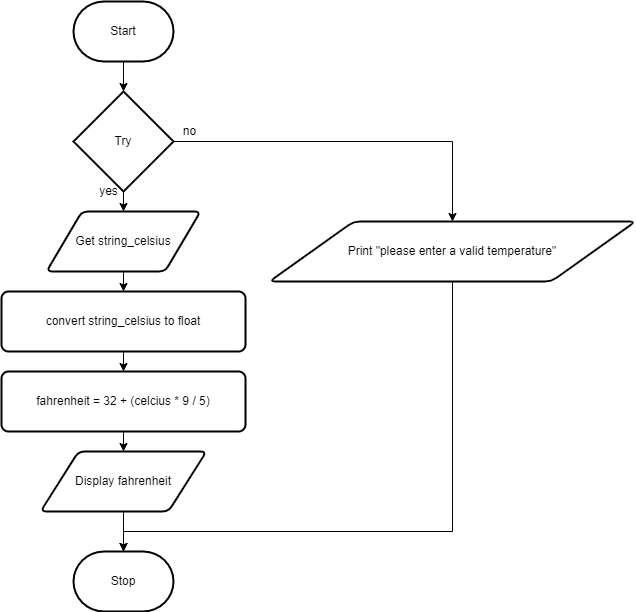

The diagram above was exported from draw.io. Its source (the exported page's mxGraphModel, read from the mxfile embedded in the PNG):
<mxGraphModel dx="1074" dy="717" grid="1" gridSize="10" guides="1" tooltips="1" connect="1" arrows="1" fold="1" page="1" pageScale="1" pageWidth="827" pageHeight="1169" math="0" shadow="0">
  <root>
    <mxCell id="7Z-LrOooxTyzb09muiCP-0" />
    <mxCell id="7Z-LrOooxTyzb09muiCP-1" parent="7Z-LrOooxTyzb09muiCP-0" />
    <mxCell id="1" value="" style="edgeStyle=none;html=1;" parent="7Z-LrOooxTyzb09muiCP-1" source="7Z-LrOooxTyzb09muiCP-2" target="0" edge="1">
      <mxGeometry relative="1" as="geometry" />
    </mxCell>
    <mxCell id="7Z-LrOooxTyzb09muiCP-2" value="Start" style="strokeWidth=2;html=1;shape=mxgraph.flowchart.terminator;whiteSpace=wrap;" parent="7Z-LrOooxTyzb09muiCP-1" vertex="1">
      <mxGeometry x="364" y="80" width="100" height="60" as="geometry" />
    </mxCell>
    <mxCell id="7Z-LrOooxTyzb09muiCP-8" value="" style="edgeStyle=none;html=1;" parent="7Z-LrOooxTyzb09muiCP-1" source="7Z-LrOooxTyzb09muiCP-3" target="7Z-LrOooxTyzb09muiCP-4" edge="1">
      <mxGeometry relative="1" as="geometry" />
    </mxCell>
    <mxCell id="7Z-LrOooxTyzb09muiCP-3" value="Get string_celsius" style="shape=parallelogram;html=1;strokeWidth=2;perimeter=parallelogramPerimeter;whiteSpace=wrap;rounded=1;arcSize=12;size=0.23;" parent="7Z-LrOooxTyzb09muiCP-1" vertex="1">
      <mxGeometry x="337" y="290" width="154" height="60" as="geometry" />
    </mxCell>
    <mxCell id="12" style="edgeStyle=none;html=1;entryX=0.5;entryY=0;entryDx=0;entryDy=0;" edge="1" parent="7Z-LrOooxTyzb09muiCP-1" source="7Z-LrOooxTyzb09muiCP-4" target="9">
      <mxGeometry relative="1" as="geometry" />
    </mxCell>
    <mxCell id="7Z-LrOooxTyzb09muiCP-4" value="convert string_celsius to float" style="rounded=1;whiteSpace=wrap;html=1;absoluteArcSize=1;arcSize=14;strokeWidth=2;" parent="7Z-LrOooxTyzb09muiCP-1" vertex="1">
      <mxGeometry x="292" y="370" width="244" height="60" as="geometry" />
    </mxCell>
    <mxCell id="6" style="edgeStyle=orthogonalEdgeStyle;rounded=0;html=1;entryX=0.5;entryY=0;entryDx=0;entryDy=0;entryPerimeter=0;" parent="7Z-LrOooxTyzb09muiCP-1" source="7Z-LrOooxTyzb09muiCP-5" target="7Z-LrOooxTyzb09muiCP-6" edge="1">
      <mxGeometry relative="1" as="geometry" />
    </mxCell>
    <mxCell id="7Z-LrOooxTyzb09muiCP-6" value="Stop" style="strokeWidth=2;html=1;shape=mxgraph.flowchart.terminator;whiteSpace=wrap;" parent="7Z-LrOooxTyzb09muiCP-1" vertex="1">
      <mxGeometry x="364" y="630" width="100" height="60" as="geometry" />
    </mxCell>
    <mxCell id="2" value="" style="edgeStyle=none;html=1;" parent="7Z-LrOooxTyzb09muiCP-1" source="0" target="7Z-LrOooxTyzb09muiCP-3" edge="1">
      <mxGeometry relative="1" as="geometry" />
    </mxCell>
    <mxCell id="4" style="edgeStyle=orthogonalEdgeStyle;html=1;entryX=0.5;entryY=0;entryDx=0;entryDy=0;rounded=0;" parent="7Z-LrOooxTyzb09muiCP-1" source="0" target="3" edge="1">
      <mxGeometry relative="1" as="geometry" />
    </mxCell>
    <mxCell id="0" value="Try" style="strokeWidth=2;html=1;shape=mxgraph.flowchart.decision;whiteSpace=wrap;" parent="7Z-LrOooxTyzb09muiCP-1" vertex="1">
      <mxGeometry x="364" y="170" width="100" height="100" as="geometry" />
    </mxCell>
    <mxCell id="5" style="edgeStyle=orthogonalEdgeStyle;rounded=0;html=1;startArrow=none;" parent="7Z-LrOooxTyzb09muiCP-1" source="7Z-LrOooxTyzb09muiCP-5" target="7Z-LrOooxTyzb09muiCP-6" edge="1">
      <mxGeometry relative="1" as="geometry">
        <Array as="points">
          <mxPoint x="414" y="570" />
        </Array>
      </mxGeometry>
    </mxCell>
    <mxCell id="3" value="Print &quot;please enter a valid temperature&quot;" style="shape=parallelogram;html=1;strokeWidth=2;perimeter=parallelogramPerimeter;whiteSpace=wrap;rounded=1;arcSize=12;size=0.23;" parent="7Z-LrOooxTyzb09muiCP-1" vertex="1">
      <mxGeometry x="560" y="300" width="366" height="60" as="geometry" />
    </mxCell>
    <mxCell id="7" value="yes" style="text;html=1;align=center;verticalAlign=middle;resizable=0;points=[];autosize=1;strokeColor=none;fillColor=none;" parent="7Z-LrOooxTyzb09muiCP-1" vertex="1">
      <mxGeometry x="384" y="260" width="30" height="20" as="geometry" />
    </mxCell>
    <mxCell id="8" value="no" style="text;html=1;align=center;verticalAlign=middle;resizable=0;points=[];autosize=1;strokeColor=none;fillColor=none;" parent="7Z-LrOooxTyzb09muiCP-1" vertex="1">
      <mxGeometry x="465" y="200" width="30" height="20" as="geometry" />
    </mxCell>
    <mxCell id="13" style="edgeStyle=none;html=1;entryX=0.5;entryY=0;entryDx=0;entryDy=0;" edge="1" parent="7Z-LrOooxTyzb09muiCP-1" source="9" target="7Z-LrOooxTyzb09muiCP-5">
      <mxGeometry relative="1" as="geometry" />
    </mxCell>
    <mxCell id="9" value="fahrenheit = 32 + (celcius * 9 / 5)" style="rounded=1;whiteSpace=wrap;html=1;absoluteArcSize=1;arcSize=14;strokeWidth=2;" vertex="1" parent="7Z-LrOooxTyzb09muiCP-1">
      <mxGeometry x="292" y="450" width="244" height="60" as="geometry" />
    </mxCell>
    <mxCell id="7Z-LrOooxTyzb09muiCP-5" value="Display fahrenheit" style="shape=parallelogram;html=1;strokeWidth=2;perimeter=parallelogramPerimeter;whiteSpace=wrap;rounded=1;arcSize=12;size=0.23;" parent="7Z-LrOooxTyzb09muiCP-1" vertex="1">
      <mxGeometry x="331" y="530" width="166" height="60" as="geometry" />
    </mxCell>
    <mxCell id="10" value="" style="edgeStyle=orthogonalEdgeStyle;rounded=0;html=1;endArrow=none;" edge="1" parent="7Z-LrOooxTyzb09muiCP-1" source="3" target="7Z-LrOooxTyzb09muiCP-5">
      <mxGeometry relative="1" as="geometry">
        <Array as="points">
          <mxPoint x="743" y="610" />
          <mxPoint x="414" y="610" />
        </Array>
        <mxPoint x="678" y="360" as="sourcePoint" />
        <mxPoint x="414" y="600" as="targetPoint" />
      </mxGeometry>
    </mxCell>
  </root>
</mxGraphModel>